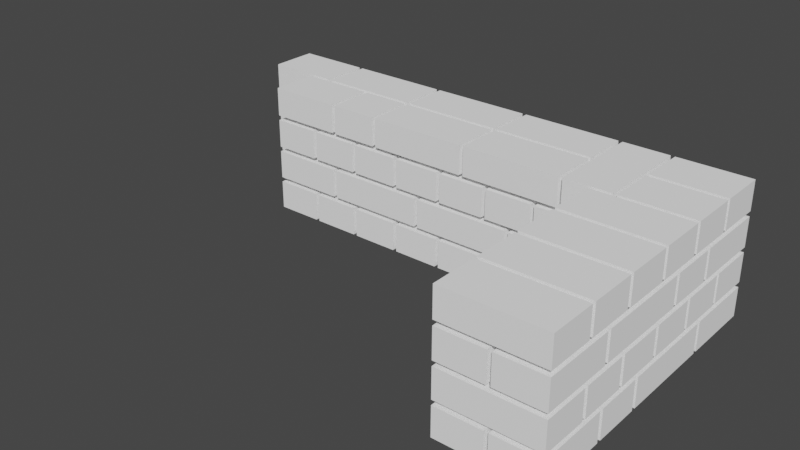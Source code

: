# Source: WallLayer4.blend  (saved by Blender 3.2.14; exported with 4.5.12 LTS)
import bpy
from mathutils import Matrix  # noqa: F401  (used for matrix-valued properties, if any)

bpy.ops.wm.read_factory_settings(use_empty=True)
scene = bpy.context.scene
scene.name = 'Scene'

# ---- collections
col_ifcproject_01 = bpy.data.collections.new('IfcProject/01'); scene.collection.children.link(col_ifcproject_01)
col_ifcbuilding_2008_04_08_mauerecke_schicht_4 = bpy.data.collections.new('IfcBuilding/2008_04_08_Mauerecke Schicht 4'); col_ifcproject_01.children.link(col_ifcbuilding_2008_04_08_mauerecke_schicht_4)
col_views = bpy.data.collections.new('Views'); col_ifcproject_01.children.link(col_views)
col_types = bpy.data.collections.new('Types'); col_ifcproject_01.children.link(col_types)
col_ifcopeningelements = bpy.data.collections.new('IfcOpeningElements'); col_ifcproject_01.children.link(col_ifcopeningelements)
col_structuralitems = bpy.data.collections.new('StructuralItems'); col_ifcproject_01.children.link(col_structuralitems)
col_members = bpy.data.collections.new('Members'); col_structuralitems.children.link(col_members)
col_connections = bpy.data.collections.new('Connections'); col_structuralitems.children.link(col_connections)

# ---- materials (node trees are filled in below, after node groups)
mat_666 = bpy.data.materials.new('666')
mat_666.use_transparent_shadow = False
mat_666.diffuse_color = (1.0, 1.0, 1.0, 1.0)
mat_226 = bpy.data.materials.new('226')
mat_226.use_transparent_shadow = False
mat_226.diffuse_color = (1.0, 1.0, 1.0, 1.0)
mat_306 = bpy.data.materials.new('306')
mat_306.use_transparent_shadow = False
mat_306.diffuse_color = (1.0, 1.0, 1.0, 1.0)
mat_450 = bpy.data.materials.new('450')
mat_450.use_transparent_shadow = False
mat_450.diffuse_color = (1.0, 1.0, 1.0, 1.0)
mat_522 = bpy.data.materials.new('522')
mat_522.use_transparent_shadow = False
mat_522.diffuse_color = (1.0, 1.0, 1.0, 1.0)
mat_378 = bpy.data.materials.new('378')
mat_378.use_transparent_shadow = False
mat_378.diffuse_color = (1.0, 1.0, 1.0, 1.0)
mat_738 = bpy.data.materials.new('738')
mat_738.use_transparent_shadow = False
mat_738.diffuse_color = (1.0, 1.0, 1.0, 1.0)
mat_594 = bpy.data.materials.new('594')
mat_594.use_transparent_shadow = False
mat_594.diffuse_color = (1.0, 1.0, 1.0, 1.0)
mat_1026 = bpy.data.materials.new('1026')
mat_1026.use_transparent_shadow = False
mat_1026.diffuse_color = (1.0, 1.0, 1.0, 1.0)
mat_810 = bpy.data.materials.new('810')
mat_810.use_transparent_shadow = False
mat_810.diffuse_color = (1.0, 1.0, 1.0, 1.0)
mat_954 = bpy.data.materials.new('954')
mat_954.use_transparent_shadow = False
mat_954.diffuse_color = (1.0, 1.0, 1.0, 1.0)
mat_1170 = bpy.data.materials.new('1170')
mat_1170.use_transparent_shadow = False
mat_1170.diffuse_color = (1.0, 1.0, 1.0, 1.0)
mat_1314 = bpy.data.materials.new('1314')
mat_1314.use_transparent_shadow = False
mat_1314.diffuse_color = (1.0, 1.0, 1.0, 1.0)
mat_882 = bpy.data.materials.new('882')
mat_882.use_transparent_shadow = False
mat_882.diffuse_color = (1.0, 1.0, 1.0, 1.0)
mat_1242 = bpy.data.materials.new('1242')
mat_1242.use_transparent_shadow = False
mat_1242.diffuse_color = (1.0, 1.0, 1.0, 1.0)
mat_1098 = bpy.data.materials.new('1098')
mat_1098.use_transparent_shadow = False
mat_1098.diffuse_color = (1.0, 1.0, 1.0, 1.0)
mat_1458 = bpy.data.materials.new('1458')
mat_1458.use_transparent_shadow = False
mat_1458.diffuse_color = (1.0, 1.0, 1.0, 1.0)
mat_1674 = bpy.data.materials.new('1674')
mat_1674.use_transparent_shadow = False
mat_1674.diffuse_color = (1.0, 1.0, 1.0, 1.0)
mat_1602 = bpy.data.materials.new('1602')
mat_1602.use_transparent_shadow = False
mat_1602.diffuse_color = (1.0, 1.0, 1.0, 1.0)
mat_1818 = bpy.data.materials.new('1818')
mat_1818.use_transparent_shadow = False
mat_1818.diffuse_color = (1.0, 1.0, 1.0, 1.0)
mat_1386 = bpy.data.materials.new('1386')
mat_1386.use_transparent_shadow = False
mat_1386.diffuse_color = (1.0, 1.0, 1.0, 1.0)
mat_1530 = bpy.data.materials.new('1530')
mat_1530.use_transparent_shadow = False
mat_1530.diffuse_color = (1.0, 1.0, 1.0, 1.0)
mat_1746 = bpy.data.materials.new('1746')
mat_1746.use_transparent_shadow = False
mat_1746.diffuse_color = (1.0, 1.0, 1.0, 1.0)
mat_1890 = bpy.data.materials.new('1890')
mat_1890.use_transparent_shadow = False
mat_1890.diffuse_color = (1.0, 1.0, 1.0, 1.0)
mat_2034 = bpy.data.materials.new('2034')
mat_2034.use_transparent_shadow = False
mat_2034.diffuse_color = (1.0, 1.0, 1.0, 1.0)
mat_2250 = bpy.data.materials.new('2250')
mat_2250.use_transparent_shadow = False
mat_2250.diffuse_color = (1.0, 1.0, 1.0, 1.0)
mat_1962 = bpy.data.materials.new('1962')
mat_1962.use_transparent_shadow = False
mat_1962.diffuse_color = (1.0, 1.0, 1.0, 1.0)
mat_2178 = bpy.data.materials.new('2178')
mat_2178.use_transparent_shadow = False
mat_2178.diffuse_color = (1.0, 1.0, 1.0, 1.0)
mat_2466 = bpy.data.materials.new('2466')
mat_2466.use_transparent_shadow = False
mat_2466.diffuse_color = (1.0, 1.0, 1.0, 1.0)
mat_2610 = bpy.data.materials.new('2610')
mat_2610.use_transparent_shadow = False
mat_2610.diffuse_color = (1.0, 1.0, 1.0, 1.0)
mat_2322 = bpy.data.materials.new('2322')
mat_2322.use_transparent_shadow = False
mat_2322.diffuse_color = (1.0, 1.0, 1.0, 1.0)
mat_2538 = bpy.data.materials.new('2538')
mat_2538.use_transparent_shadow = False
mat_2538.diffuse_color = (1.0, 1.0, 1.0, 1.0)
mat_2682 = bpy.data.materials.new('2682')
mat_2682.use_transparent_shadow = False
mat_2682.diffuse_color = (1.0, 1.0, 1.0, 1.0)
mat_2394 = bpy.data.materials.new('2394')
mat_2394.use_transparent_shadow = False
mat_2394.diffuse_color = (1.0, 1.0, 1.0, 1.0)
mat_2106 = bpy.data.materials.new('2106')
mat_2106.use_transparent_shadow = False
mat_2106.diffuse_color = (1.0, 1.0, 1.0, 1.0)
mat_2970 = bpy.data.materials.new('2970')
mat_2970.use_transparent_shadow = False
mat_2970.diffuse_color = (1.0, 1.0, 1.0, 1.0)
mat_2898 = bpy.data.materials.new('2898')
mat_2898.use_transparent_shadow = False
mat_2898.diffuse_color = (1.0, 1.0, 1.0, 1.0)
mat_3042 = bpy.data.materials.new('3042')
mat_3042.use_transparent_shadow = False
mat_3042.diffuse_color = (1.0, 1.0, 1.0, 1.0)
mat_2754 = bpy.data.materials.new('2754')
mat_2754.use_transparent_shadow = False
mat_2754.diffuse_color = (1.0, 1.0, 1.0, 1.0)
mat_3186 = bpy.data.materials.new('3186')
mat_3186.use_transparent_shadow = False
mat_3186.diffuse_color = (1.0, 1.0, 1.0, 1.0)
mat_3258 = bpy.data.materials.new('3258')
mat_3258.use_transparent_shadow = False
mat_3258.diffuse_color = (1.0, 1.0, 1.0, 1.0)
mat_2826 = bpy.data.materials.new('2826')
mat_2826.use_transparent_shadow = False
mat_2826.diffuse_color = (1.0, 1.0, 1.0, 1.0)
mat_3114 = bpy.data.materials.new('3114')
mat_3114.use_transparent_shadow = False
mat_3114.diffuse_color = (1.0, 1.0, 1.0, 1.0)
mat_3330 = bpy.data.materials.new('3330')
mat_3330.use_transparent_shadow = False
mat_3330.diffuse_color = (1.0, 1.0, 1.0, 1.0)
mat_4194 = bpy.data.materials.new('4194')
mat_4194.use_transparent_shadow = False
mat_4194.diffuse_color = (1.0, 1.0, 1.0, 1.0)
mat_4050 = bpy.data.materials.new('4050')
mat_4050.use_transparent_shadow = False
mat_4050.diffuse_color = (1.0, 1.0, 1.0, 1.0)
mat_3546 = bpy.data.materials.new('3546')
mat_3546.use_transparent_shadow = False
mat_3546.diffuse_color = (1.0, 1.0, 1.0, 1.0)
mat_4410 = bpy.data.materials.new('4410')
mat_4410.use_transparent_shadow = False
mat_4410.diffuse_color = (1.0, 1.0, 1.0, 1.0)
mat_3402 = bpy.data.materials.new('3402')
mat_3402.use_transparent_shadow = False
mat_3402.diffuse_color = (1.0, 1.0, 1.0, 1.0)
mat_3618 = bpy.data.materials.new('3618')
mat_3618.use_transparent_shadow = False
mat_3618.diffuse_color = (1.0, 1.0, 1.0, 1.0)
mat_4266 = bpy.data.materials.new('4266')
mat_4266.use_transparent_shadow = False
mat_4266.diffuse_color = (1.0, 1.0, 1.0, 1.0)
mat_3906 = bpy.data.materials.new('3906')
mat_3906.use_transparent_shadow = False
mat_3906.diffuse_color = (1.0, 1.0, 1.0, 1.0)
mat_4122 = bpy.data.materials.new('4122')
mat_4122.use_transparent_shadow = False
mat_4122.diffuse_color = (1.0, 1.0, 1.0, 1.0)
mat_4338 = bpy.data.materials.new('4338')
mat_4338.use_transparent_shadow = False
mat_4338.diffuse_color = (1.0, 1.0, 1.0, 1.0)
mat_3978 = bpy.data.materials.new('3978')
mat_3978.use_transparent_shadow = False
mat_3978.diffuse_color = (1.0, 1.0, 1.0, 1.0)
mat_3834 = bpy.data.materials.new('3834')
mat_3834.use_transparent_shadow = False
mat_3834.diffuse_color = (1.0, 1.0, 1.0, 1.0)
mat_3690 = bpy.data.materials.new('3690')
mat_3690.use_transparent_shadow = False
mat_3690.diffuse_color = (1.0, 1.0, 1.0, 1.0)
mat_3762 = bpy.data.materials.new('3762')
mat_3762.use_transparent_shadow = False
mat_3762.diffuse_color = (1.0, 1.0, 1.0, 1.0)
mat_3474 = bpy.data.materials.new('3474')
mat_3474.use_transparent_shadow = False
mat_3474.diffuse_color = (1.0, 1.0, 1.0, 1.0)
mat_4482 = bpy.data.materials.new('4482')
mat_4482.use_transparent_shadow = False
mat_4482.diffuse_color = (1.0, 1.0, 1.0, 1.0)

# ---- material node trees

# ---- world
world_world = bpy.data.worlds.new('World'); scene.world = world_world
world_world.use_nodes = True; world_world.node_tree.nodes.clear()
_N = world_world.node_tree.nodes; _L = world_world.node_tree.links
n0 = _N.new('ShaderNodeOutputWorld'); n0.name = 'World Output'; n0.location = (300, 300)
n1 = _N.new('ShaderNodeBackground'); n1.name = 'Background'; n1.location = (10, 300)
n1.inputs[0].default_value = (0.05088, 0.05088, 0.05088, 1.0)
_L.new(n1.outputs[0], n0.inputs[0])
n0.is_active_output = True
world_world.color = (0.05088, 0.05088, 0.05088)
world_world.use_sun_shadow = False
world_world.sun_shadow_jitter_overblur = 0.0

# ---- meshes
me_233_613 = bpy.data.meshes.new('233/613')
me_233_613.from_pydata([(-0.1717, 0.2325, 4.47e-08), (-0.1717, 0.2325, 0.071), (-0.2867, 0.2325, 4.47e-08), (-0.2867, 0.2325, 0.071), (-0.1717, -0.0075, 0.071), (-0.1717, -0.0075, 4.47e-08), (-0.2867, -0.0075, 0.071), (-0.2867, -0.0075, 4.47e-08), (0.3383, 0.2325, 0.071), (0.3383, 0.2325, 4.47e-08), (0.4533, 0.2325, 0.071), (0.4533, 0.2325, 4.47e-08), (0.4533, 0.055, 0.071), (0.4533, 0.055, 4.47e-08), (0.3383, 0.055, 0.071), (0.3383, 0.055, 4.47e-08), (0.2133, 0.2325, 0.071), (0.2133, 0.2325, 4.47e-08), (0.3283, 0.2325, 0.071), (0.3283, 0.2325, 4.47e-08), (0.3283, 0.055, 0.071), (0.3283, 0.055, 4.47e-08), (0.2133, 0.055, 0.071), (0.2133, 0.055, 4.47e-08), (0.08833, 0.2325, 0.071), (0.08833, 0.2325, 4.47e-08), (0.2033, 0.2325, 0.071), (0.2033, 0.2325, 4.47e-08), (0.2033, -0.0075, 4.47e-08), (0.2033, -0.0075, 0.071), (0.08833, -0.0075, 4.47e-08), (0.08833, -0.0075, 0.071), (-0.03667, 0.2325, 0.071), (-0.03667, 0.2325, 4.47e-08), (0.07833, 0.2325, 0.071), (0.07833, 0.2325, 4.47e-08), (0.07833, -0.0075, 0.071), (0.07833, -0.0075, 4.47e-08), (-0.03667, -0.0075, 4.47e-08), (-0.03667, -0.0075, 0.071), (0.3383, 0.045, 0.071), (0.3383, 0.045, 4.47e-08), (0.4533, 0.045, 0.071), (0.4533, 0.045, 4.47e-08), (0.4533, -0.195, 4.47e-08), (0.4533, -0.195, 0.071), (0.3383, -0.195, 0.071), (0.3383, -0.195, 4.47e-08), (-0.4117, 0.2325, 0.071), (-0.4117, 0.2325, 4.47e-08), (-0.2967, 0.2325, 0.071), (-0.2967, 0.2325, 4.47e-08), (-0.2967, -0.0075, 4.47e-08), (-0.2967, -0.0075, 0.071), (-0.4117, -0.0075, 4.47e-08), (-0.4117, -0.0075, 0.071), (-0.04667, 0.2325, 4.47e-08), (-0.04667, 0.2325, 0.071), (-0.1617, 0.2325, 4.47e-08), (-0.1617, 0.2325, 0.071), (-0.04667, -0.0075, 0.071), (-0.04667, -0.0075, 4.47e-08), (-0.1617, -0.0075, 4.47e-08), (-0.1617, -0.0075, 0.071), (0.4533, -0.205, 0.071), (0.4533, -0.205, 4.47e-08), (0.4533, -0.32, 0.071), (0.4533, -0.32, 4.47e-08), (0.2133, -0.32, 4.47e-08), (0.2133, -0.32, 0.071), (0.2133, -0.205, 0.071), (0.2133, -0.205, 4.47e-08), (-0.4217, 0.2325, 4.47e-08), (-0.4217, 0.2325, 0.071), (-0.5367, 0.2325, 4.47e-08), (-0.5367, 0.2325, 0.071), (-0.4217, -0.0075, 4.47e-08), (-0.4217, -0.0075, 0.071), (-0.5367, -0.0075, 4.47e-08), (-0.5367, -0.0075, 0.071), (0.3283, 0.045, 4.47e-08), (0.3283, 0.045, 0.071), (0.2133, 0.045, 4.47e-08), (0.2133, 0.045, 0.071), (0.3283, -0.195, 0.071), (0.3283, -0.195, 4.47e-08), (0.2133, -0.195, 4.47e-08), (0.2133, -0.195, 0.071), (0.2133, -0.33, 0.071), (0.2133, -0.33, 4.47e-08), (0.3283, -0.33, 0.071), (0.3283, -0.33, 4.47e-08), (0.3283, -0.5075, 0.071), (0.3283, -0.5075, 4.47e-08), (0.2133, -0.5075, 0.071), (0.2133, -0.5075, 4.47e-08), (0.4533, 0.1175, 0.0833), (0.4533, 0.1175, 0.1543), (0.4533, 0.2325, 0.0833), (0.4533, 0.2325, 0.1543), (0.2758, 0.1175, 0.0833), (0.2758, 0.1175, 0.1543), (0.2758, 0.2325, 0.0833), (0.2758, 0.2325, 0.1543), (-0.6617, 0.2325, 0.071), (-0.6617, 0.2325, 4.47e-08), (-0.5467, 0.2325, 0.071), (-0.5467, 0.2325, 4.47e-08), (-0.5467, -0.0075, 0.071), (-0.5467, -0.0075, 4.47e-08), (-0.6617, -0.0075, 0.071), (-0.6617, -0.0075, 4.47e-08), (-0.6717, 0.2325, 4.47e-08), (-0.6717, 0.2325, 0.071), (-0.7867, 0.2325, 4.47e-08), (-0.7867, 0.2325, 0.071), (-0.6717, 0.1175, 4.47e-08), (-0.6717, 0.1175, 0.071), (-0.7867, 0.1175, 0.071), (-0.7867, 0.1175, 4.47e-08), (0.3383, -0.33, 0.071), (0.3383, -0.33, 4.47e-08), (0.4533, -0.33, 0.071), (0.4533, -0.33, 4.47e-08), (0.4533, -0.5075, 0.071), (0.4533, -0.5075, 4.47e-08), (0.3383, -0.5075, 0.071), (0.3383, -0.5075, 4.47e-08), (0.2658, 0.2325, 0.1543), (0.2658, 0.2325, 0.0833), (0.2658, 0.1175, 0.1543), (0.2658, 0.1175, 0.0833), (0.02583, 0.1175, 0.1543), (0.02583, 0.1175, 0.0833), (0.02583, 0.2325, 0.1543), (0.02583, 0.2325, 0.0833), (0.01583, -0.0075, 0.0833), (0.01583, -0.0075, 0.1543), (0.01583, 0.1075, 0.0833), (0.01583, 0.1075, 0.1543), (-0.2242, -0.0075, 0.0833), (-0.2242, -0.0075, 0.1543), (-0.2242, 0.1075, 0.1543), (-0.2242, 0.1075, 0.0833), (0.01583, 0.2325, 0.1543), (0.01583, 0.2325, 0.0833), (0.01583, 0.1175, 0.1543), (0.01583, 0.1175, 0.0833), (-0.2242, 0.1175, 0.1543), (-0.2242, 0.1175, 0.0833), (-0.2242, 0.2325, 0.0833), (-0.2242, 0.2325, 0.1543), (-0.2342, 0.1075, 0.1543), (-0.2342, 0.1075, 0.0833), (-0.2342, -0.0075, 0.1543), (-0.2342, -0.0075, 0.0833), (-0.4742, -0.0075, 0.0833), (-0.4742, -0.0075, 0.1543), (-0.4742, 0.1075, 0.1543), (-0.4742, 0.1075, 0.0833), (0.4533, -0.0075, 0.0833), (0.4533, -0.0075, 0.1543), (0.4533, 0.1075, 0.0833), (0.4533, 0.1075, 0.1543), (0.2758, -0.0075, 0.0833), (0.2758, -0.0075, 0.1543), (0.2758, 0.1075, 0.0833), (0.2758, 0.1075, 0.1543), (0.2658, 0.1075, 0.1543), (0.2658, 0.1075, 0.0833), (0.2658, -0.0075, 0.1543), (0.2658, -0.0075, 0.0833), (0.02583, -0.0075, 0.1543), (0.02583, -0.0075, 0.0833), (0.02583, 0.1075, 0.1543), (0.02583, 0.1075, 0.0833), (-0.2342, 0.1175, 0.0833), (-0.2342, 0.1175, 0.1543), (-0.2342, 0.2325, 0.0833), (-0.2342, 0.2325, 0.1543), (-0.4742, 0.1175, 0.1543), (-0.4742, 0.1175, 0.0833), (-0.4742, 0.2325, 0.0833), (-0.4742, 0.2325, 0.1543), (-0.4842, 0.2325, 0.0833), (-0.4842, 0.2325, 0.1543), (-0.5992, 0.2325, 0.0833), (-0.5992, 0.2325, 0.1543), (-0.4842, 0.1175, 0.1543), (-0.4842, 0.1175, 0.0833), (-0.5992, 0.1175, 0.1543), (-0.5992, 0.1175, 0.0833), (-0.6092, 0.2325, 0.1543), (-0.6092, 0.2325, 0.0833), (-0.6092, 0.1175, 0.1543), (-0.6092, 0.1175, 0.0833), (-0.7867, 0.1175, 0.0833), (-0.7867, 0.1175, 0.1543), (-0.7867, 0.2325, 0.1543), (-0.7867, 0.2325, 0.0833), (0.4533, -0.2675, 0.1543), (0.4533, -0.2675, 0.0833), (0.4533, -0.3825, 0.1543), (0.4533, -0.3825, 0.0833), (0.2133, -0.3825, 0.1543), (0.2133, -0.3825, 0.0833), (0.2133, -0.2675, 0.0833), (0.2133, -0.2675, 0.1543), (-0.4842, 0.1075, 0.1543), (-0.4842, 0.1075, 0.0833), (-0.4842, -0.0075, 0.1543), (-0.4842, -0.0075, 0.0833), (-0.6617, -0.0075, 0.0833), (-0.6617, -0.0075, 0.1543), (-0.6617, 0.1075, 0.1543), (-0.6617, 0.1075, 0.0833), (0.4533, -0.2575, 0.0833), (0.4533, -0.2575, 0.1543), (0.4533, -0.1425, 0.0833), (0.4533, -0.1425, 0.1543), (0.2133, -0.2575, 0.0833), (0.2133, -0.2575, 0.1543), (0.2133, -0.1425, 0.1543), (0.2133, -0.1425, 0.0833), (0.3283, 0.2325, 0.1666), (0.3283, 0.2325, 0.2376), (0.2133, 0.2325, 0.1666), (0.2133, 0.2325, 0.2376), (0.3283, 0.055, 0.1666), (0.3283, 0.055, 0.2376), (0.2133, 0.055, 0.2376), (0.2133, 0.055, 0.1666), (0.08833, 0.2325, 0.2376), (0.08833, 0.2325, 0.1666), (0.2033, 0.2325, 0.2376), (0.2033, 0.2325, 0.1666), (0.2033, -0.0075, 0.2376), (0.2033, -0.0075, 0.1666), (0.08833, -0.0075, 0.2376), (0.08833, -0.0075, 0.1666), (0.4533, -0.3925, 0.1543), (0.4533, -0.3925, 0.0833), (0.4533, -0.5075, 0.1543), (0.4533, -0.5075, 0.0833), (0.2133, -0.5075, 0.1543), (0.2133, -0.5075, 0.0833), (0.2133, -0.3925, 0.1543), (0.2133, -0.3925, 0.0833), (0.4533, -0.08, 0.1666), (0.4533, -0.08, 0.2376), (0.3383, -0.08, 0.1666), (0.3383, -0.08, 0.2376), (0.4533, -0.32, 0.1666), (0.4533, -0.32, 0.2376), (0.3383, -0.32, 0.2376), (0.3383, -0.32, 0.1666), (0.07833, 0.2325, 0.1666), (0.07833, 0.2325, 0.2376), (-0.03667, 0.2325, 0.1666), (-0.03667, 0.2325, 0.2376), (0.07833, -0.0075, 0.2376), (0.07833, -0.0075, 0.1666), (-0.03667, -0.0075, 0.2376), (-0.03667, -0.0075, 0.1666), (0.3383, 0.2325, 0.2376), (0.3383, 0.2325, 0.1666), (0.4533, 0.2325, 0.2376), (0.4533, 0.2325, 0.1666), (0.4533, 0.055, 0.1666), (0.4533, 0.055, 0.2376), (0.3383, 0.055, 0.2376), (0.3383, 0.055, 0.1666), (0.4533, -0.0175, 0.1543), (0.4533, -0.0175, 0.0833), (0.4533, -0.1325, 0.1543), (0.4533, -0.1325, 0.0833), (0.2133, -0.1325, 0.1543), (0.2133, -0.1325, 0.0833), (0.2133, -0.0175, 0.1543), (0.2133, -0.0175, 0.0833), (-0.4217, 0.2325, 0.1666), (-0.4217, 0.2325, 0.2376), (-0.5367, 0.2325, 0.1666), (-0.5367, 0.2325, 0.2376), (-0.4217, -0.0075, 0.1666), (-0.4217, -0.0075, 0.2376), (-0.5367, -0.0075, 0.2376), (-0.5367, -0.0075, 0.1666), (-0.2967, 0.2325, 0.1666), (-0.2967, 0.2325, 0.2376), (-0.4117, 0.2325, 0.1666), (-0.4117, 0.2325, 0.2376), (-0.2967, -0.0075, 0.1666), (-0.2967, -0.0075, 0.2376), (-0.4117, -0.0075, 0.2376), (-0.4117, -0.0075, 0.1666), (-0.6617, 0.2325, 0.2376), (-0.6617, 0.2325, 0.1666), (-0.5467, 0.2325, 0.2376), (-0.5467, 0.2325, 0.1666), (-0.5467, -0.0075, 0.1666), (-0.5467, -0.0075, 0.2376), (-0.6617, -0.0075, 0.2376), (-0.6617, -0.0075, 0.1666), (-0.1617, 0.2325, 0.2376), (-0.1617, 0.2325, 0.1666), (-0.04667, 0.2325, 0.2376), (-0.04667, 0.2325, 0.1666), (-0.04667, -0.0075, 0.1666), (-0.04667, -0.0075, 0.2376), (-0.1617, -0.0075, 0.1666), (-0.1617, -0.0075, 0.2376), (0.4533, 0.045, 0.2376), (0.4533, 0.045, 0.1666), (0.4533, -0.07, 0.2376), (0.4533, -0.07, 0.1666), (0.2133, -0.07, 0.2376), (0.2133, -0.07, 0.1666), (0.2133, 0.045, 0.2376), (0.2133, 0.045, 0.1666), (0.4533, -0.33, 0.1666), (0.4533, -0.33, 0.2376), (0.3383, -0.33, 0.1666), (0.3383, -0.33, 0.2376), (0.4533, -0.5075, 0.1666), (0.4533, -0.5075, 0.2376), (0.3383, -0.5075, 0.1666), (0.3383, -0.5075, 0.2376), (-0.1717, 0.2325, 0.1666), (-0.1717, 0.2325, 0.2376), (-0.2867, 0.2325, 0.1666), (-0.2867, 0.2325, 0.2376), (-0.1717, -0.0075, 0.1666), (-0.1717, -0.0075, 0.2376), (-0.2867, -0.0075, 0.1666), (-0.2867, -0.0075, 0.2376), (0.2133, -0.08, 0.2376), (0.2133, -0.08, 0.1666), (0.3283, -0.08, 0.2376), (0.3283, -0.08, 0.1666), (0.3283, -0.32, 0.1666), (0.3283, -0.32, 0.2376), (0.2133, -0.32, 0.2376), (0.2133, -0.32, 0.1666), (0.2133, -0.33, 0.2376), (0.2133, -0.33, 0.1666), (0.3283, -0.33, 0.2376), (0.3283, -0.33, 0.1666), (0.3283, -0.5075, 0.1666), (0.3283, -0.5075, 0.2376), (0.2133, -0.5075, 0.1666), (0.2133, -0.5075, 0.2376), (0.4533, -0.0175, 0.3209), (0.4533, -0.0175, 0.2499), (0.4533, -0.1325, 0.3209), (0.4533, -0.1325, 0.2499), (0.2133, -0.1325, 0.2499), (0.2133, -0.1325, 0.3209), (0.2133, -0.0175, 0.2499), (0.2133, -0.0175, 0.3209), (-0.4842, -0.0075, 0.2499), (-0.4842, -0.0075, 0.3209), (-0.4842, 0.1075, 0.2499), (-0.4842, 0.1075, 0.3209), (-0.6617, -0.0075, 0.3209), (-0.6617, -0.0075, 0.2499), (-0.6617, 0.1075, 0.2499), (-0.6617, 0.1075, 0.3209), (0.4533, 0.1075, 0.3209), (0.4533, 0.1075, 0.2499), (0.4533, -0.0075, 0.3209), (0.4533, -0.0075, 0.2499), (0.2758, -0.0075, 0.2499), (0.2758, -0.0075, 0.3209), (0.2758, 0.1075, 0.2499), (0.2758, 0.1075, 0.3209), (0.4533, -0.3925, 0.3209), (0.4533, -0.3925, 0.2499), (0.4533, -0.5075, 0.3209), (0.4533, -0.5075, 0.2499), (0.2133, -0.5075, 0.3209), (0.2133, -0.5075, 0.2499), (0.2133, -0.3925, 0.3209), (0.2133, -0.3925, 0.2499), (-0.7867, 0.2325, 0.2376), (-0.7867, 0.2325, 0.1666), (-0.6717, 0.2325, 0.2376), (-0.6717, 0.2325, 0.1666), (-0.6717, 0.1175, 0.1666), (-0.6717, 0.1175, 0.2376), (-0.7867, 0.1175, 0.2376), (-0.7867, 0.1175, 0.1666), (0.1408, 0.2325, 0.3209), (0.1408, 0.2325, 0.2499), (0.1408, 0.1175, 0.3209), (0.1408, 0.1175, 0.2499), (-0.09917, 0.1175, 0.3209), (-0.09917, 0.1175, 0.2499), (-0.09917, 0.2325, 0.3209), (-0.09917, 0.2325, 0.2499), (0.4533, -0.1425, 0.3209), (0.4533, -0.1425, 0.2499), (0.4533, -0.2575, 0.3209), (0.4533, -0.2575, 0.2499), (0.2133, -0.2575, 0.3209), (0.2133, -0.2575, 0.2499), (0.2133, -0.1425, 0.3209), (0.2133, -0.1425, 0.2499), (-0.3592, 0.2325, 0.3209), (-0.3592, 0.2325, 0.2499), (-0.3592, 0.1175, 0.3209), (-0.3592, 0.1175, 0.2499), (-0.5992, 0.1175, 0.3209), (-0.5992, 0.1175, 0.2499), (-0.5992, 0.2325, 0.2499), (-0.5992, 0.2325, 0.3209), (-0.6092, 0.1175, 0.2499), (-0.6092, 0.1175, 0.3209), (-0.6092, 0.2325, 0.2499), (-0.6092, 0.2325, 0.3209), (-0.7867, 0.1175, 0.2499), (-0.7867, 0.1175, 0.3209), (-0.7867, 0.2325, 0.2499), (-0.7867, 0.2325, 0.3209), (0.4533, -0.3825, 0.2499), (0.4533, -0.3825, 0.3209), (0.4533, -0.2675, 0.2499), (0.4533, -0.2675, 0.3209), (0.2133, -0.3825, 0.3209), (0.2133, -0.3825, 0.2499), (0.2133, -0.2675, 0.2499), (0.2133, -0.2675, 0.3209), (-0.3592, 0.1075, 0.2499), (-0.3592, 0.1075, 0.3209), (-0.4742, 0.1075, 0.2499), (-0.4742, 0.1075, 0.3209), (-0.3592, -0.0075, 0.3209), (-0.3592, -0.0075, 0.2499), (-0.4742, -0.0075, 0.2499), (-0.4742, -0.0075, 0.3209), (-0.1092, 0.1075, 0.3209), (-0.1092, 0.1075, 0.2499), (-0.1092, -0.0075, 0.3209), (-0.1092, -0.0075, 0.2499), (-0.3492, -0.0075, 0.3209), (-0.3492, -0.0075, 0.2499), (-0.3492, 0.1075, 0.3209), (-0.3492, 0.1075, 0.2499), (0.1408, -0.0075, 0.2499), (0.1408, -0.0075, 0.3209), (0.1408, 0.1075, 0.2499), (0.1408, 0.1075, 0.3209), (-0.09917, -0.0075, 0.3209), (-0.09917, -0.0075, 0.2499), (-0.09917, 0.1075, 0.3209), (-0.09917, 0.1075, 0.2499), (-0.1092, 0.1175, 0.2499), (-0.1092, 0.1175, 0.3209), (-0.1092, 0.2325, 0.2499), (-0.1092, 0.2325, 0.3209), (-0.3492, 0.1175, 0.2499), (-0.3492, 0.1175, 0.3209), (-0.3492, 0.2325, 0.3209), (-0.3492, 0.2325, 0.2499), (0.4533, 0.1175, 0.2499), (0.4533, 0.1175, 0.3209), (0.4533, 0.2325, 0.2499), (0.4533, 0.2325, 0.3209), (0.2758, 0.1175, 0.3209), (0.2758, 0.1175, 0.2499), (0.2758, 0.2325, 0.2499), (0.2758, 0.2325, 0.3209), (0.1508, 0.2325, 0.3209), (0.1508, 0.2325, 0.2499), (0.2658, 0.2325, 0.3209), (0.2658, 0.2325, 0.2499), (0.2658, -0.0075, 0.2499), (0.2658, -0.0075, 0.3209), (0.1508, -0.0075, 0.2499), (0.1508, -0.0075, 0.3209)], [], [(6, 4, 1, 3), (4, 5, 0, 1), (2, 3, 1, 0), (3, 2, 7, 6), (5, 7, 2, 0), (6, 7, 5, 4), (13, 15, 9, 11), (14, 12, 10, 8), (12, 13, 11, 10), (15, 14, 8, 9), (14, 15, 13, 12), (10, 11, 9, 8), (21, 23, 17, 19), (22, 20, 18, 16), (20, 21, 19, 18), (23, 22, 16, 17), (22, 23, 21, 20), (18, 19, 17, 16), (28, 30, 25, 27), (26, 27, 25, 24), (31, 29, 26, 24), (24, 25, 30, 31), (27, 26, 29, 28), (28, 29, 31, 30), (38, 39, 32, 33), (39, 36, 34, 32), (37, 38, 33, 35), (36, 37, 35, 34), (37, 36, 39, 38), (34, 35, 33, 32), (44, 47, 41, 43), (42, 43, 41, 40), (46, 45, 42, 40), (40, 41, 47, 46), (43, 42, 45, 44), (46, 47, 44, 45), (52, 54, 49, 51), (50, 51, 49, 48), (55, 53, 50, 48), (54, 55, 48, 49), (51, 50, 53, 52), (52, 53, 55, 54), (61, 62, 58, 56), (60, 61, 56, 57), (58, 59, 57, 56), (63, 60, 57, 59), (59, 58, 62, 63), (61, 60, 63, 62), (69, 66, 64, 70), (66, 67, 65, 64), (67, 68, 71, 65), (67, 66, 69, 68), (64, 65, 71, 70), (70, 71, 68, 69), (76, 77, 79, 78), (76, 78, 74, 72), (74, 75, 73, 72), (79, 77, 73, 75), (75, 74, 78, 79), (72, 73, 77, 76), (85, 86, 82, 80), (84, 85, 80, 81), (82, 83, 81, 80), (87, 84, 81, 83), (86, 87, 83, 82), (85, 84, 87, 86), (93, 95, 89, 91), (94, 92, 90, 88), (92, 93, 91, 90), (88, 89, 95, 94), (94, 95, 93, 92), (90, 91, 89, 88), (100, 101, 103, 102), (96, 100, 102, 98), (98, 99, 97, 96), (101, 97, 99, 103), (102, 103, 99, 98), (96, 97, 101, 100), (109, 111, 105, 107), (110, 108, 106, 104), (108, 109, 107, 106), (111, 110, 104, 105), (110, 111, 109, 108), (106, 107, 105, 104), (118, 119, 116, 117), (116, 119, 114, 112), (114, 115, 113, 112), (118, 117, 113, 115), (119, 118, 115, 114), (112, 113, 117, 116), (125, 127, 121, 123), (126, 124, 122, 120), (124, 125, 123, 122), (120, 121, 127, 126), (126, 127, 125, 124), (122, 123, 121, 120), (132, 130, 128, 134), (130, 131, 129, 128), (131, 133, 135, 129), (132, 133, 131, 130), (128, 129, 135, 134), (134, 135, 133, 132), (142, 143, 140, 141), (136, 140, 143, 138), (138, 139, 137, 136), (141, 137, 139, 142), (139, 138, 143, 142), (136, 137, 141, 140), (148, 146, 144, 151), (146, 147, 145, 144), (147, 149, 150, 145), (148, 149, 147, 146), (150, 151, 144, 145), (149, 148, 151, 150), (157, 154, 152, 158), (154, 155, 153, 152), (155, 156, 159, 153), (155, 154, 157, 156), (159, 158, 152, 153), (158, 159, 156, 157), (164, 165, 167, 166), (160, 164, 166, 162), (162, 163, 161, 160), (165, 161, 163, 167), (166, 167, 163, 162), (160, 161, 165, 164), (172, 170, 168, 174), (170, 171, 169, 168), (171, 173, 175, 169), (172, 173, 171, 170), (168, 169, 175, 174), (174, 175, 173, 172), (181, 180, 183, 182), (176, 181, 182, 178), (178, 179, 177, 176), (180, 177, 179, 183), (182, 183, 179, 178), (180, 181, 176, 177), (190, 188, 185, 187), (188, 189, 184, 185), (186, 187, 185, 184), (187, 186, 191, 190), (189, 191, 186, 184), (190, 191, 189, 188), (197, 194, 192, 198), (194, 195, 193, 192), (195, 196, 199, 193), (195, 194, 197, 196), (199, 198, 192, 193), (198, 199, 196, 197), (204, 202, 200, 207), (202, 203, 201, 200), (203, 205, 206, 201), (204, 205, 203, 202), (200, 201, 206, 207), (205, 204, 207, 206), (213, 210, 208, 214), (210, 211, 209, 208), (211, 212, 215, 209), (211, 210, 213, 212), (215, 214, 208, 209), (214, 215, 212, 213), (222, 223, 220, 221), (216, 220, 223, 218), (218, 219, 217, 216), (221, 217, 219, 222), (223, 222, 219, 218), (216, 217, 221, 220), (230, 231, 228, 229), (228, 231, 226, 224), (226, 227, 225, 224), (230, 229, 225, 227), (231, 230, 227, 226), (224, 225, 229, 228), (237, 239, 233, 235), (238, 236, 234, 232), (236, 237, 235, 234), (232, 233, 239, 238), (238, 239, 237, 236), (234, 235, 233, 232), (244, 242, 240, 246), (242, 243, 241, 240), (243, 245, 247, 241), (244, 245, 243, 242), (247, 246, 240, 241), (246, 247, 245, 244), (254, 255, 252, 253), (252, 255, 250, 248), (250, 251, 249, 248), (254, 253, 249, 251), (251, 250, 255, 254), (248, 249, 253, 252), (262, 260, 257, 259), (260, 261, 256, 257), (258, 259, 257, 256), (259, 258, 263, 262), (261, 263, 258, 256), (262, 263, 261, 260), (268, 271, 265, 267), (266, 267, 265, 264), (270, 269, 266, 264), (271, 270, 264, 265), (267, 266, 269, 268), (270, 271, 268, 269), (276, 274, 272, 278), (274, 275, 273, 272), (275, 277, 279, 273), (276, 277, 275, 274), (279, 278, 272, 273), (278, 279, 277, 276), (286, 287, 284, 285), (284, 287, 282, 280), (282, 283, 281, 280), (286, 285, 281, 283), (283, 282, 287, 286), (280, 281, 285, 284), (294, 295, 292, 293), (292, 295, 290, 288), (290, 291, 289, 288), (294, 293, 289, 291), (291, 290, 295, 294), (288, 289, 293, 292), (300, 303, 297, 299), (298, 299, 297, 296), (302, 301, 298, 296), (303, 302, 296, 297), (299, 298, 301, 300), (302, 303, 300, 301), (308, 310, 305, 307), (306, 307, 305, 304), (311, 309, 306, 304), (304, 305, 310, 311), (307, 306, 309, 308), (308, 309, 311, 310), (316, 314, 312, 318), (314, 315, 313, 312), (315, 317, 319, 313), (316, 317, 315, 314), (319, 318, 312, 313), (318, 319, 317, 316), (324, 325, 327, 326), (324, 326, 322, 320), (322, 323, 321, 320), (327, 325, 321, 323), (326, 327, 323, 322), (320, 321, 325, 324), (332, 333, 335, 334), (332, 334, 330, 328), (330, 331, 329, 328), (335, 333, 329, 331), (334, 335, 331, 330), (328, 329, 333, 332), (340, 343, 337, 339), (338, 339, 337, 336), (342, 341, 338, 336), (336, 337, 343, 342), (339, 338, 341, 340), (342, 343, 340, 341), (348, 350, 345, 347), (346, 347, 345, 344), (351, 349, 346, 344), (350, 351, 344, 345), (347, 346, 349, 348), (348, 349, 351, 350), (357, 354, 352, 359), (354, 355, 353, 352), (355, 356, 358, 353), (355, 354, 357, 356), (352, 353, 358, 359), (356, 357, 359, 358), (365, 364, 367, 366), (360, 365, 366, 362), (362, 363, 361, 360), (364, 361, 363, 367), (366, 367, 363, 362), (364, 365, 360, 361), (373, 370, 368, 375), (370, 371, 369, 368), (371, 372, 374, 369), (371, 370, 373, 372), (374, 375, 368, 369), (372, 373, 375, 374), (380, 378, 376, 382), (378, 379, 377, 376), (379, 381, 383, 377), (380, 381, 379, 378), (383, 382, 376, 377), (382, 383, 381, 380), (388, 391, 385, 387), (386, 387, 385, 384), (390, 389, 386, 384), (391, 390, 384, 385), (387, 386, 389, 388), (390, 391, 388, 389), (396, 394, 392, 398), (394, 395, 393, 392), (395, 397, 399, 393), (396, 397, 395, 394), (399, 398, 392, 393), (398, 399, 397, 396), (404, 402, 400, 406), (402, 403, 401, 400), (403, 405, 407, 401), (404, 405, 403, 402), (400, 401, 407, 406), (406, 407, 405, 404), (412, 410, 408, 415), (410, 411, 409, 408), (411, 413, 414, 409), (412, 413, 411, 410), (408, 409, 414, 415), (413, 412, 415, 414), (420, 421, 423, 422), (416, 420, 422, 418), (418, 419, 417, 416), (421, 417, 419, 423), (422, 423, 419, 418), (416, 417, 421, 420), (429, 428, 431, 430), (424, 429, 430, 426), (426, 427, 425, 424), (428, 425, 427, 431), (427, 426, 430, 431), (428, 429, 424, 425), (437, 438, 434, 432), (436, 437, 432, 433), (434, 435, 433, 432), (439, 436, 433, 435), (438, 439, 435, 434), (437, 436, 439, 438), (444, 442, 440, 446), (442, 443, 441, 440), (443, 445, 447, 441), (444, 445, 443, 442), (447, 446, 440, 441), (446, 447, 445, 444), (454, 455, 453, 452), (448, 453, 455, 450), (450, 451, 449, 448), (452, 449, 451, 454), (451, 450, 455, 454), (452, 453, 448, 449), (462, 463, 460, 461), (456, 460, 463, 458), (458, 459, 457, 456), (461, 457, 459, 462), (463, 462, 459, 458), (456, 457, 461, 460), (469, 468, 471, 470), (464, 469, 470, 466), (466, 467, 465, 464), (468, 465, 467, 471), (470, 471, 467, 466), (468, 469, 464, 465), (476, 478, 473, 475), (474, 475, 473, 472), (479, 477, 474, 472), (472, 473, 478, 479), (475, 474, 477, 476), (476, 477, 479, 478)])
me_233_613.polygons.foreach_set('material_index', [0, 0, 0, 0, 0, 0, 1, 1, 1, 1, 1, 1, 2, 2, 2, 2, 2, 2, 3, 3, 3, 3, 3, 3, 4, 4, 4, 4, 4, 4, 5, 5, 5, 5, 5, 5, 6, 6, 6, 6, 6, 6, 7, 7, 7, 7, 7, 7, 8, 8, 8, 8, 8, 8, 9, 9, 9, 9, 9, 9, 10, 10, 10, 10, 10, 10, 11, 11, 11, 11, 11, 11, 12, 12, 12, 12, 12, 12, 13, 13, 13, 13, 13, 13, 14, 14, 14, 14, 14, 14, 15, 15, 15, 15, 15, 15, 16, 16, 16, 16, 16, 16, 17, 17, 17, 17, 17, 17, 18, 18, 18, 18, 18, 18, 19, 19, 19, 19, 19, 19, 20, 20, 20, 20, 20, 20, 21, 21, 21, 21, 21, 21, 22, 22, 22, 22, 22, 22, 23, 23, 23, 23, 23, 23, 24, 24, 24, 24, 24, 24, 25, 25, 25, 25, 25, 25, 26, 26, 26, 26, 26, 26, 27, 27, 27, 27, 27, 27, 28, 28, 28, 28, 28, 28, 29, 29, 29, 29, 29, 29, 30, 30, 30, 30, 30, 30, 31, 31, 31, 31, 31, 31, 32, 32, 32, 32, 32, 32, 33, 33, 33, 33, 33, 33, 34, 34, 34, 34, 34, 34, 35, 35, 35, 35, 35, 35, 36, 36, 36, 36, 36, 36, 37, 37, 37, 37, 37, 37, 38, 38, 38, 38, 38, 38, 39, 39, 39, 39, 39, 39, 40, 40, 40, 40, 40, 40, 41, 41, 41, 41, 41, 41, 42, 42, 42, 42, 42, 42, 43, 43, 43, 43, 43, 43, 44, 44, 44, 44, 44, 44, 45, 45, 45, 45, 45, 45, 46, 46, 46, 46, 46, 46, 47, 47, 47, 47, 47, 47, 48, 48, 48, 48, 48, 48, 49, 49, 49, 49, 49, 49, 50, 50, 50, 50, 50, 50, 51, 51, 51, 51, 51, 51, 52, 52, 52, 52, 52, 52, 53, 53, 53, 53, 53, 53, 54, 54, 54, 54, 54, 54, 55, 55, 55, 55, 55, 55, 56, 56, 56, 56, 56, 56, 57, 57, 57, 57, 57, 57, 58, 58, 58, 58, 58, 58, 59, 59, 59, 59, 59, 59])
me_233_613.materials.append(mat_666)
me_233_613.materials.append(mat_226)
me_233_613.materials.append(mat_306)
me_233_613.materials.append(mat_450)
me_233_613.materials.append(mat_522)
me_233_613.materials.append(mat_378)
me_233_613.materials.append(mat_738)
me_233_613.materials.append(mat_594)
me_233_613.materials.append(mat_1026)
me_233_613.materials.append(mat_810)
me_233_613.materials.append(mat_954)
me_233_613.materials.append(mat_1170)
me_233_613.materials.append(mat_1314)
me_233_613.materials.append(mat_882)
me_233_613.materials.append(mat_1242)
me_233_613.materials.append(mat_1098)
me_233_613.materials.append(mat_1458)
me_233_613.materials.append(mat_1674)
me_233_613.materials.append(mat_1602)
me_233_613.materials.append(mat_1818)
me_233_613.materials.append(mat_1386)
me_233_613.materials.append(mat_1530)
me_233_613.materials.append(mat_1746)
me_233_613.materials.append(mat_1890)
me_233_613.materials.append(mat_2034)
me_233_613.materials.append(mat_2250)
me_233_613.materials.append(mat_1962)
me_233_613.materials.append(mat_2178)
me_233_613.materials.append(mat_2466)
me_233_613.materials.append(mat_2610)
me_233_613.materials.append(mat_2322)
me_233_613.materials.append(mat_2538)
me_233_613.materials.append(mat_2682)
me_233_613.materials.append(mat_2394)
me_233_613.materials.append(mat_2106)
me_233_613.materials.append(mat_2970)
me_233_613.materials.append(mat_2898)
me_233_613.materials.append(mat_3042)
me_233_613.materials.append(mat_2754)
me_233_613.materials.append(mat_3186)
me_233_613.materials.append(mat_3258)
me_233_613.materials.append(mat_2826)
me_233_613.materials.append(mat_3114)
me_233_613.materials.append(mat_3330)
me_233_613.materials.append(mat_4194)
me_233_613.materials.append(mat_4050)
me_233_613.materials.append(mat_3546)
me_233_613.materials.append(mat_4410)
me_233_613.materials.append(mat_3402)
me_233_613.materials.append(mat_3618)
me_233_613.materials.append(mat_4266)
me_233_613.materials.append(mat_3906)
me_233_613.materials.append(mat_4122)
me_233_613.materials.append(mat_4338)
me_233_613.materials.append(mat_3978)
me_233_613.materials.append(mat_3834)
me_233_613.materials.append(mat_3690)
me_233_613.materials.append(mat_3762)
me_233_613.materials.append(mat_3474)
me_233_613.materials.append(mat_4482)
me_233_613.update()

# ---- objects
ob_ifcproject_01 = bpy.data.objects.new('IfcProject/01', None)
ob_ifcbuildingelementproxy_none_003 = bpy.data.objects.new('IfcBuildingElementProxy/None.003', me_233_613)
ob_ifcbuilding_2008_04_08_mauerecke_schicht_4 = bpy.data.objects.new('IfcBuilding/2008_04_08_Mauerecke Schicht 4', None)

# ---- transforms, parenting, visibility, modifiers, constraints
ob_ifcproject_01.location = (0.0, 0.0, 0.0)
ob_ifcbuildingelementproxy_none_003.location = (0.0, 0.0, 0.0)
ob_ifcbuilding_2008_04_08_mauerecke_schicht_4.location = (0.0, 0.0, 0.0)

# ---- collection membership
col_ifcproject_01.objects.link(ob_ifcproject_01)
col_ifcbuilding_2008_04_08_mauerecke_schicht_4.objects.link(ob_ifcbuildingelementproxy_none_003)
col_ifcbuilding_2008_04_08_mauerecke_schicht_4.objects.link(ob_ifcbuilding_2008_04_08_mauerecke_schicht_4)

# ---- scene / render settings (as saved in the file)
scene.frame_start = 1; scene.frame_end = 250; scene.frame_set(1)
scene.render.engine = 'BLENDER_EEVEE_NEXT'
scene.cycles.sampling_pattern = 'TABULATED_SOBOL'
scene.cycles.use_light_tree = False
scene.view_settings.view_transform = 'Filmic'
bpy.context.view_layer.update()

# ---- added for rendering (the .blend has no active camera and no usable light): camera, sun
cam_auto = bpy.data.cameras.new('AutoCamera')
cam_auto.lens = 50.0
cam_auto.sensor_width = 36.0
cam_auto.clip_end = 1000.0
ob_auto_camera = bpy.data.objects.new('AutoCamera', cam_auto)
scene.collection.objects.link(ob_auto_camera)
ob_auto_camera.location = (1.20197, -1.77987, 1.25536)
ob_auto_camera.rotation_euler = (1.09748, -7.21219e-08, 0.694738)
scene.camera = ob_auto_camera
light_auto_sun = bpy.data.lights.new('AutoSun', 'SUN')
light_auto_sun.energy = 3.0
light_auto_sun.angle = 0.0523599
ob_auto_sun = bpy.data.objects.new('AutoSun', light_auto_sun)
scene.collection.objects.link(ob_auto_sun)
ob_auto_sun.rotation_euler = (0.872665, 0.174533, 0.523599)
bpy.context.view_layer.update()
